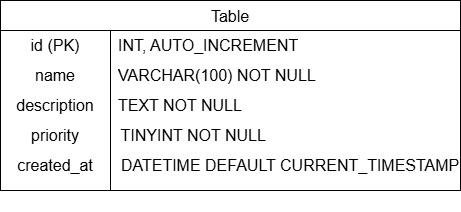

The diagram above was exported from draw.io. Its source (the exported page's mxGraphModel, read from the mxfile embedded in the PNG):
<mxGraphModel dx="702" dy="563" grid="1" gridSize="10" guides="1" tooltips="1" connect="1" arrows="1" fold="1" page="1" pageScale="1" pageWidth="850" pageHeight="1100" math="0" shadow="0">
  <root>
    <mxCell id="0" />
    <mxCell id="1" parent="0" />
    <mxCell id="2" value="Table" style="shape=table;startSize=30;container=1;collapsible=0;childLayout=tableLayout;fixedRows=1;rowLines=0;fontStyle=0;strokeColor=default;fontSize=16;" vertex="1" parent="1">
      <mxGeometry x="70" y="200" width="460" height="190" as="geometry" />
    </mxCell>
    <mxCell id="3" value="" style="shape=tableRow;horizontal=0;startSize=0;swimlaneHead=0;swimlaneBody=0;top=0;left=0;bottom=0;right=0;collapsible=0;dropTarget=0;fillColor=none;points=[[0,0.5],[1,0.5]];portConstraint=eastwest;strokeColor=inherit;fontSize=16;" vertex="1" parent="2">
      <mxGeometry y="30" width="460" height="30" as="geometry" />
    </mxCell>
    <mxCell id="4" value="id (PK)" style="shape=partialRectangle;html=1;whiteSpace=wrap;connectable=0;fillColor=none;top=0;left=0;bottom=0;right=0;overflow=hidden;pointerEvents=1;strokeColor=inherit;fontSize=16;" vertex="1" parent="3">
      <mxGeometry width="110" height="30" as="geometry">
        <mxRectangle width="110" height="30" as="alternateBounds" />
      </mxGeometry>
    </mxCell>
    <mxCell id="5" value=" INT, AUTO_INCREMENT" style="shape=partialRectangle;html=1;whiteSpace=wrap;connectable=0;fillColor=none;top=0;left=0;bottom=0;right=0;align=left;spacingLeft=6;overflow=hidden;strokeColor=inherit;fontSize=16;" vertex="1" parent="3">
      <mxGeometry x="110" width="350" height="30" as="geometry">
        <mxRectangle width="350" height="30" as="alternateBounds" />
      </mxGeometry>
    </mxCell>
    <mxCell id="6" value="" style="shape=tableRow;horizontal=0;startSize=0;swimlaneHead=0;swimlaneBody=0;top=0;left=0;bottom=0;right=0;collapsible=0;dropTarget=0;fillColor=none;points=[[0,0.5],[1,0.5]];portConstraint=eastwest;strokeColor=inherit;fontSize=16;" vertex="1" parent="2">
      <mxGeometry y="60" width="460" height="30" as="geometry" />
    </mxCell>
    <mxCell id="7" value="name" style="shape=partialRectangle;html=1;whiteSpace=wrap;connectable=0;fillColor=none;top=0;left=0;bottom=0;right=0;overflow=hidden;strokeColor=inherit;fontSize=16;" vertex="1" parent="6">
      <mxGeometry width="110" height="30" as="geometry">
        <mxRectangle width="110" height="30" as="alternateBounds" />
      </mxGeometry>
    </mxCell>
    <mxCell id="8" value="VARCHAR(100) NOT NULL" style="shape=partialRectangle;html=1;whiteSpace=wrap;connectable=0;fillColor=none;top=0;left=0;bottom=0;right=0;align=left;spacingLeft=6;overflow=hidden;strokeColor=inherit;fontSize=16;" vertex="1" parent="6">
      <mxGeometry x="110" width="350" height="30" as="geometry">
        <mxRectangle width="350" height="30" as="alternateBounds" />
      </mxGeometry>
    </mxCell>
    <mxCell id="9" value="" style="shape=tableRow;horizontal=0;startSize=0;swimlaneHead=0;swimlaneBody=0;top=0;left=0;bottom=0;right=0;collapsible=0;dropTarget=0;fillColor=none;points=[[0,0.5],[1,0.5]];portConstraint=eastwest;strokeColor=inherit;fontSize=16;" vertex="1" parent="2">
      <mxGeometry y="90" width="460" height="30" as="geometry" />
    </mxCell>
    <mxCell id="10" value="description" style="shape=partialRectangle;html=1;whiteSpace=wrap;connectable=0;fillColor=none;top=0;left=0;bottom=0;right=0;overflow=hidden;strokeColor=inherit;fontSize=16;" vertex="1" parent="9">
      <mxGeometry width="110" height="30" as="geometry">
        <mxRectangle width="110" height="30" as="alternateBounds" />
      </mxGeometry>
    </mxCell>
    <mxCell id="11" value="TEXT NOT NULL" style="shape=partialRectangle;html=1;whiteSpace=wrap;connectable=0;fillColor=none;top=0;left=0;bottom=0;right=0;align=left;spacingLeft=6;overflow=hidden;strokeColor=inherit;fontSize=16;" vertex="1" parent="9">
      <mxGeometry x="110" width="350" height="30" as="geometry">
        <mxRectangle width="350" height="30" as="alternateBounds" />
      </mxGeometry>
    </mxCell>
    <mxCell id="12" value="priority" style="shape=partialRectangle;html=1;whiteSpace=wrap;connectable=0;fillColor=none;top=0;left=0;bottom=0;right=0;overflow=hidden;strokeColor=inherit;fontSize=16;" vertex="1" parent="1">
      <mxGeometry x="70" y="320" width="110" height="30" as="geometry">
        <mxRectangle width="110" height="30" as="alternateBounds" />
      </mxGeometry>
    </mxCell>
    <mxCell id="13" value="created_at" style="shape=partialRectangle;html=1;whiteSpace=wrap;connectable=0;fillColor=none;top=0;left=0;bottom=0;right=0;overflow=hidden;strokeColor=inherit;fontSize=16;" vertex="1" parent="1">
      <mxGeometry x="70" y="350" width="110" height="30" as="geometry">
        <mxRectangle width="110" height="30" as="alternateBounds" />
      </mxGeometry>
    </mxCell>
    <mxCell id="14" value="" style="line;strokeWidth=2;direction=south;html=1;" vertex="1" parent="1">
      <mxGeometry x="180" y="250" height="160" as="geometry" />
    </mxCell>
    <mxCell id="15" value="&lt;font style=&quot;font-size: 16px;&quot;&gt;&amp;nbsp; TINYINT NOT NULL&lt;/font&gt;" style="shape=partialRectangle;whiteSpace=wrap;html=1;bottom=0;top=0;fillColor=none;align=left;strokeColor=default;" vertex="1" parent="1">
      <mxGeometry x="180" y="320" width="350" height="30" as="geometry" />
    </mxCell>
    <mxCell id="16" value="&lt;font style=&quot;font-size: 16px;&quot;&gt;&amp;nbsp; DATETIME DEFAULT CURRENT_TIMESTAMP&lt;/font&gt;" style="shape=partialRectangle;whiteSpace=wrap;html=1;bottom=0;top=0;fillColor=none;align=left;" vertex="1" parent="1">
      <mxGeometry x="180" y="340" width="350" height="50" as="geometry" />
    </mxCell>
  </root>
</mxGraphModel>